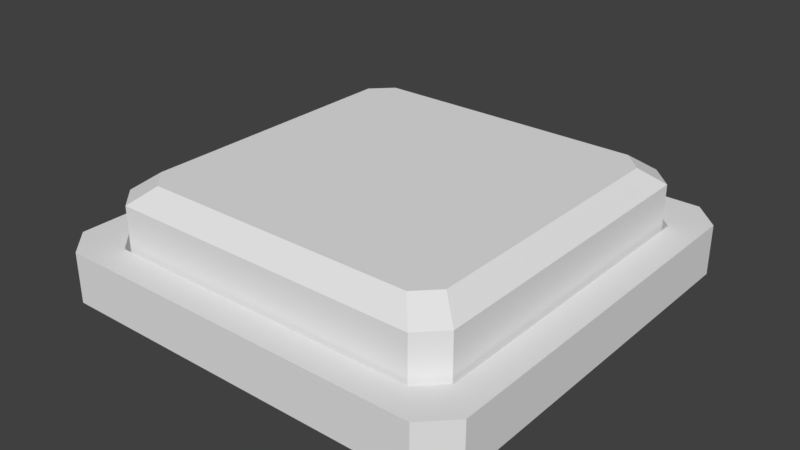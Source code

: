 # Source: ButtonPlaceholder.blend  (saved by Blender 2.79.0; exported with 4.5.12 LTS)
import bpy
from mathutils import Matrix  # noqa: F401  (used for matrix-valued properties, if any)

bpy.ops.wm.read_factory_settings(use_empty=True)
scene = bpy.context.scene
scene.name = 'Scene'

# ---- collections
col_collection_1 = bpy.data.collections.new('Collection 1'); scene.collection.children.link(col_collection_1)

# ---- materials (node trees are filled in below, after node groups)
mat_basebuttonmat = bpy.data.materials.new('BaseButtonMat')
mat_basebuttonmat.alpha_threshold = 0.0
mat_basebuttonmat.use_transparent_shadow = False
mat_basebuttonmat.roughness = 0.5
mat_basebuttonmat.specular_intensity = 0.0
mat_buttonmat = bpy.data.materials.new('ButtonMat')
mat_buttonmat.alpha_threshold = 0.0
mat_buttonmat.use_transparent_shadow = False
mat_buttonmat.roughness = 0.5
mat_buttonmat.specular_intensity = 0.0

# ---- material node trees

# ---- world
world_world = bpy.data.worlds.new('World'); scene.world = world_world
world_world.color = (0.05088, 0.05088, 0.05088)
world_world.use_sun_shadow = False
world_world.sun_shadow_jitter_overblur = 0.0
world_world.cycles.sampling_method = 'MANUAL'

# ---- meshes
me_cube_001 = bpy.data.meshes.new('Cube.001')
me_cube_001.from_pydata([(0.7447, -0.8538, 0.2356), (0.8538, -0.7447, 0.2356), (0.8538, 0.7447, 0.2356), (0.7447, 0.8538, 0.2356), (-0.7447, 0.8538, 0.2356), (-0.8538, 0.7447, 0.2356), (-0.8538, -0.7447, 0.2356), (-0.7447, -0.8538, 0.2356), (-1.0, -0.8722, 0.2356), (-0.8722, -1.0, 0.2356), (-0.8722, 1.0, 0.2356), (-1.0, 0.8722, 0.2356), (0.8722, -1.0, 0.2356), (1.0, -0.8722, 0.2356), (1.0, 0.8722, 0.2356), (0.8722, 1.0, 0.2356), (-0.8722, -1.0, 0.0), (-1.0, -0.8722, 0.0), (-1.0, 0.8722, 0.0), (-0.8722, 1.0, 0.0), (0.8722, 1.0, 0.0), (1.0, 0.8722, 0.0), (1.0, -0.8722, 0.0), (0.8722, -1.0, 0.0), (0.6858, -0.7863, 0.0), (0.7863, -0.6858, 0.0), (0.7863, 0.6858, 0.0), (0.6858, 0.7863, 0.0), (-0.6858, 0.7863, 0.0), (-0.7863, 0.6858, 0.0), (-0.7863, -0.6858, 0.0), (-0.6858, -0.7863, 0.0)], [], [(13, 14, 2, 1), (21, 14, 13, 22), (17, 8, 11, 18), (19, 10, 15, 20), (16, 9, 8, 17), (10, 19, 18, 11), (14, 21, 20, 15), (12, 23, 22, 13), (23, 12, 9, 16), (12, 13, 1, 0), (15, 10, 4, 3), (11, 8, 6, 5), (14, 15, 3, 2), (9, 12, 0, 7), (10, 11, 5, 4), (8, 9, 7, 6), (4, 5, 29, 28), (0, 1, 25, 24), (7, 0, 24, 31), (2, 3, 27, 26), (6, 7, 31, 30), (5, 6, 30, 29), (3, 4, 28, 27), (1, 2, 26, 25)])
me_cube_001.materials.append(mat_basebuttonmat)
me_cube_001.materials.append(mat_buttonmat)
me_cube_001.use_remesh_preserve_volume = False
me_cube_001.use_remesh_preserve_attributes = False
me_cube_001.use_mirror_vertex_groups = False
me_cube_001.update()
me_cube = bpy.data.meshes.new('Cube')
me_cube.from_pydata([(0.7287, -0.8356, 0.1633), (0.8356, -0.7287, 0.1633), (0.8356, 0.7287, 0.1633), (0.7287, 0.8356, 0.1633), (-0.7287, 0.8356, 0.1633), (-0.8356, 0.7287, 0.1633), (-0.8356, -0.7287, 0.1633), (-0.7287, -0.8356, 0.1633), (0.8356, -0.7287, 0.4287), (0.8356, 0.7287, 0.4287), (0.7287, 0.8356, 0.4287), (-0.7287, 0.8356, 0.4287), (0.7287, -0.8356, 0.4287), (-0.7287, -0.8356, 0.4287), (-0.8356, -0.7287, 0.4287), (-0.8356, 0.7287, 0.4287), (0.7347, -0.6408, 0.5063), (0.7347, 0.6408, 0.5063), (0.6408, 0.7347, 0.5063), (-0.6408, 0.7347, 0.5063), (0.6408, -0.7347, 0.5063), (-0.6408, -0.7347, 0.5063), (-0.7347, -0.6408, 0.5063), (-0.7347, 0.6408, 0.5063)], [], [(4, 5, 15, 11), (15, 14, 22, 23), (0, 1, 8, 12), (7, 0, 12, 13), (2, 3, 10, 9), (6, 7, 13, 14), (5, 6, 14, 15), (3, 4, 11, 10), (1, 2, 9, 8), (17, 18, 19, 23, 22, 21, 20, 16), (10, 11, 19, 18), (11, 15, 23, 19), (12, 8, 16, 20), (13, 12, 20, 21), (8, 9, 17, 16), (9, 10, 18, 17), (14, 13, 21, 22)])
me_cube.polygons.foreach_set('material_index', [1, 1, 1, 1, 1, 1, 1, 1, 1, 1, 1, 1, 1, 1, 1, 1, 1])
me_cube.materials.append(mat_basebuttonmat)
me_cube.materials.append(mat_buttonmat)
me_cube.use_remesh_preserve_volume = False
me_cube.use_remesh_preserve_attributes = False
me_cube.use_mirror_vertex_groups = False
me_cube.update()
arm_armature = bpy.data.armatures.new('Armature')  # bones are not reproduced

# ---- objects
ob_buttonarmature = bpy.data.objects.new('ButtonArmature', arm_armature)
ob_basebutton = bpy.data.objects.new('BaseButton', me_cube_001)
ob_button = bpy.data.objects.new('Button', me_cube)

# ---- transforms, parenting, visibility, modifiers, constraints
ob_buttonarmature.location = (0.0, 0.0, 0.0)
ob_buttonarmature.scale = (0.1816, 0.1816, 0.1816)
ob_buttonarmature.show_in_front = True
ob_buttonarmature.lineart.crease_threshold = 0.0
ob_basebutton.parent = ob_buttonarmature
ob_basebutton.matrix_parent_inverse = Matrix(((5.505, 0.0, 0.0, 0.0), (0.0, 5.505, 0.0, 0.0), (0.0, 0.0, 5.505, 0.0), (0.0, 0.0, 0.0, 1.0)))
ob_basebutton.location = (0.0, 0.0, 0.0)
ob_basebutton.lineart.crease_threshold = 0.0
_vg = ob_basebutton.vertex_groups.new(name='ButtonRootBone')
_vg.add([0, 1, 2, 3, 4, 5, 6, 7, 8, 9, 10, 11, 12, 13, 14, 15, 16, 17, 18, 19, 20, 21, 22, 23, 24, 25, 26, 27, 28, 29, 30, 31], 1.0, 'REPLACE')
_vg = ob_basebutton.vertex_groups.new(name='ButtonBone')
_m = ob_basebutton.modifiers.new('Armature', 'ARMATURE')
_m.object = ob_buttonarmature
ob_button.parent = ob_buttonarmature
ob_button.matrix_parent_inverse = Matrix(((5.505, 0.0, 0.0, 0.0), (0.0, 5.505, 0.0, 0.0), (0.0, 0.0, 5.505, 0.0), (0.0, 0.0, 0.0, 1.0)))
ob_button.location = (0.0, 0.0, 0.0)
ob_button.lineart.crease_threshold = 0.0
_vg = ob_button.vertex_groups.new(name='ButtonRootBone')
_vg = ob_button.vertex_groups.new(name='ButtonBone')
_vg.add([0, 1, 2, 3, 4, 5, 6, 7, 8, 9, 10, 11, 12, 13, 14, 15, 16, 17, 18, 19, 20, 21, 22, 23], 1.0, 'REPLACE')
_m = ob_button.modifiers.new('Armature', 'ARMATURE')
_m.object = ob_buttonarmature

# ---- collection membership
col_collection_1.objects.link(ob_buttonarmature)
col_collection_1.objects.link(ob_basebutton)
col_collection_1.objects.link(ob_button)

# ---- scene / render settings (as saved in the file)
scene.frame_start = 1; scene.frame_end = 250; scene.frame_set(0)
scene.render.engine = 'BLENDER_EEVEE_NEXT'
scene.render.resolution_percentage = 50
scene.render.dither_intensity = 0.0
scene.cycles.use_denoising = False
scene.cycles.samples = 128
scene.cycles.sampling_pattern = 'TABULATED_SOBOL'
scene.cycles.use_adaptive_sampling = False
scene.cycles.use_light_tree = False
scene.cycles.blur_glossy = 0.0
scene.cycles.sample_clamp_indirect = 0.0
scene.view_settings.view_transform = 'Standard'
bpy.context.view_layer.update()

# ---- added for rendering (the .blend has no active camera and no usable light): camera, sun
cam_auto = bpy.data.cameras.new('AutoCamera')
cam_auto.lens = 50.0
cam_auto.sensor_width = 36.0
cam_auto.clip_end = 1000.0
ob_auto_camera = bpy.data.objects.new('AutoCamera', cam_auto)
scene.collection.objects.link(ob_auto_camera)
ob_auto_camera.location = (2.65853, -3.19023, 2.37997)
ob_auto_camera.rotation_euler = (1.09748, -7.21219e-08, 0.694738)
scene.camera = ob_auto_camera
light_auto_sun = bpy.data.lights.new('AutoSun', 'SUN')
light_auto_sun.energy = 3.0
light_auto_sun.angle = 0.0523599
ob_auto_sun = bpy.data.objects.new('AutoSun', light_auto_sun)
scene.collection.objects.link(ob_auto_sun)
ob_auto_sun.rotation_euler = (0.872665, 0.174533, 0.523599)
bpy.context.view_layer.update()
